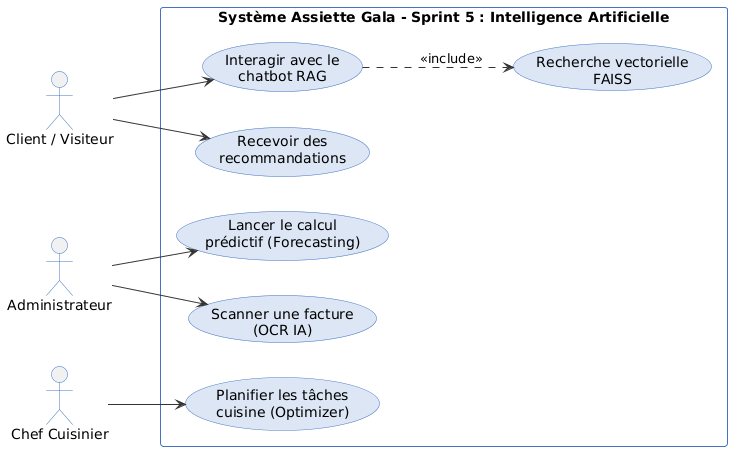

The diagram above was rendered by PlantUML. Its source (embedded in the PNG):
@startuml
left to right direction
skinparam linetype polyline
skinparam usecase {
  BackgroundColor #dce6f5
  BorderColor #4472c4
  ArrowColor #333333
}
skinparam actor {
  BorderColor #4472c4
}
skinparam rectangle {
  BorderColor #4472c4
  BackgroundColor #ffffff
}

actor "Client / Visiteur" as Client
actor "Administrateur" as Admin
actor "Chef Cuisinier" as Chef

rectangle "Système Assiette Gala - Sprint 5 : Intelligence Artificielle" {
  usecase "Interagir avec le\nchatbot RAG" as UC1
  usecase "Recevoir des\nrecommandations" as UC2
  usecase "Lancer le calcul\nprédictif (Forecasting)" as UC3
  usecase "Planifier les tâches\ncuisine (Optimizer)" as UC4
  usecase "Scanner une facture\n(OCR IA)" as UC5
  usecase "Recherche vectorielle\nFAISS" as UC6
}

Client --> UC1
Client --> UC2

Admin --> UC3
Admin --> UC5

Chef --> UC4

UC1 ..> UC6 : <<include>>
@enduml